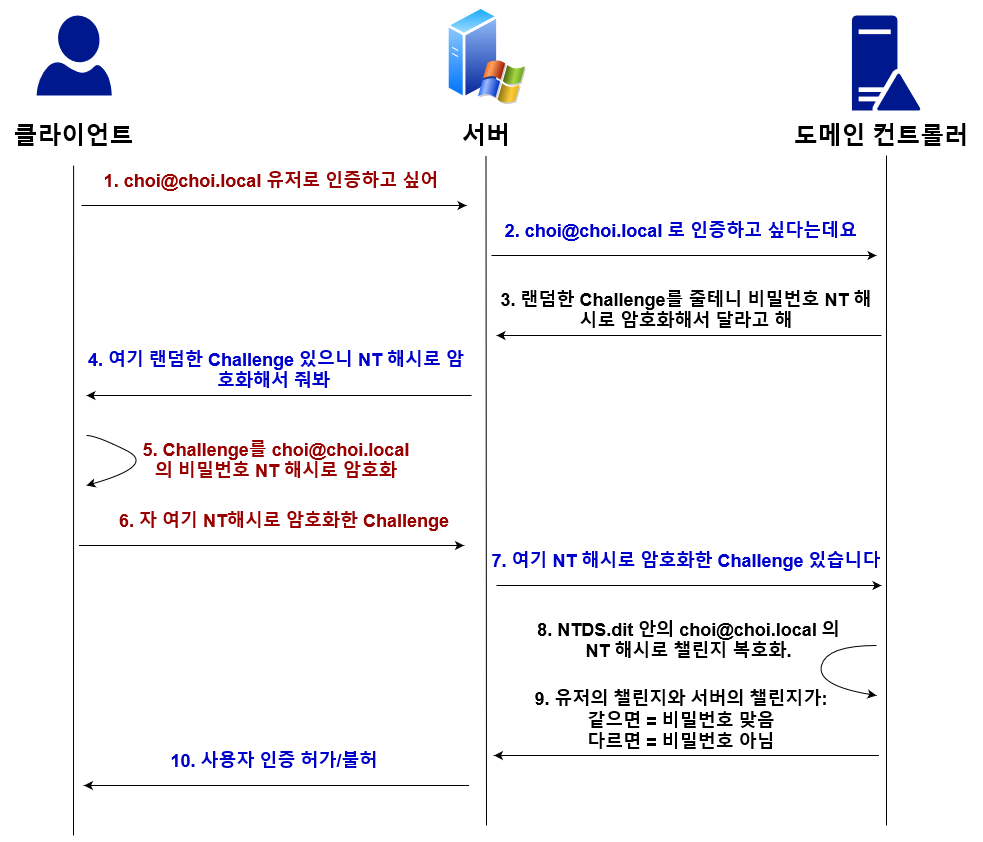

The diagram above was exported from draw.io. Its source (the exported page's mxGraphModel, read from the mxfile embedded in the PNG):
<mxGraphModel dx="1047" dy="811" grid="1" gridSize="10" guides="1" tooltips="1" connect="1" arrows="1" fold="1" page="1" pageScale="1" pageWidth="850" pageHeight="1100" math="0" shadow="0">
  <root>
    <mxCell id="0" />
    <mxCell id="1" parent="0" />
    <mxCell id="fwiHlao9b_3WN6nEHMEK-1" value="" style="aspect=fixed;perimeter=ellipsePerimeter;html=1;align=center;shadow=0;dashed=0;spacingTop=3;image;image=img/lib/active_directory/windows_server_2.svg;" parent="1" vertex="1">
      <mxGeometry x="580" y="290" width="80" height="100" as="geometry" />
    </mxCell>
    <mxCell id="fwiHlao9b_3WN6nEHMEK-2" value="" style="sketch=0;aspect=fixed;pointerEvents=1;shadow=0;dashed=0;html=1;strokeColor=none;labelPosition=center;verticalLabelPosition=bottom;verticalAlign=top;align=center;fillColor=#00188D;shape=mxgraph.azure.user" parent="1" vertex="1">
      <mxGeometry x="170" y="300" width="75.2" height="80" as="geometry" />
    </mxCell>
    <mxCell id="fwiHlao9b_3WN6nEHMEK-3" value="" style="endArrow=none;html=1;rounded=0;" parent="1" edge="1">
      <mxGeometry width="50" height="50" relative="1" as="geometry">
        <mxPoint x="207" y="1120" as="sourcePoint" />
        <mxPoint x="207.0999999999999" y="450" as="targetPoint" />
      </mxGeometry>
    </mxCell>
    <mxCell id="fwiHlao9b_3WN6nEHMEK-4" value="" style="endArrow=none;html=1;rounded=0;" parent="1" edge="1">
      <mxGeometry width="50" height="50" relative="1" as="geometry">
        <mxPoint x="620" y="1110" as="sourcePoint" />
        <mxPoint x="619.5" y="440" as="targetPoint" />
      </mxGeometry>
    </mxCell>
    <mxCell id="fwiHlao9b_3WN6nEHMEK-5" value="&lt;span style=&quot;font-size: 24px;&quot;&gt;&lt;b&gt;클라이언트&lt;/b&gt;&lt;/span&gt;" style="text;html=1;strokeColor=none;fillColor=none;align=center;verticalAlign=middle;whiteSpace=wrap;rounded=0;" parent="1" vertex="1">
      <mxGeometry x="138.9" y="400" width="137.4" height="40" as="geometry" />
    </mxCell>
    <mxCell id="fwiHlao9b_3WN6nEHMEK-6" value="&lt;span style=&quot;font-size: 24px;&quot;&gt;&lt;b&gt;서버&lt;/b&gt;&lt;/span&gt;" style="text;html=1;strokeColor=none;fillColor=none;align=center;verticalAlign=middle;whiteSpace=wrap;rounded=0;" parent="1" vertex="1">
      <mxGeometry x="575" y="400" width="90" height="40" as="geometry" />
    </mxCell>
    <mxCell id="fwiHlao9b_3WN6nEHMEK-7" value="" style="endArrow=classic;html=1;rounded=0;fontSize=24;" parent="1" edge="1">
      <mxGeometry width="50" height="50" relative="1" as="geometry">
        <mxPoint x="215" y="490" as="sourcePoint" />
        <mxPoint x="600" y="490" as="targetPoint" />
      </mxGeometry>
    </mxCell>
    <mxCell id="fwiHlao9b_3WN6nEHMEK-8" value="&lt;b style=&quot;&quot;&gt;&lt;font color=&quot;#990000&quot; style=&quot;font-size: 18px;&quot;&gt;1. choi@choi.local 유저로 인증하고 싶어&lt;/font&gt;&lt;/b&gt;" style="text;html=1;strokeColor=none;fillColor=none;align=center;verticalAlign=middle;whiteSpace=wrap;rounded=0;" parent="1" vertex="1">
      <mxGeometry x="190" y="450" width="430" height="30" as="geometry" />
    </mxCell>
    <mxCell id="fwiHlao9b_3WN6nEHMEK-9" value="" style="endArrow=none;html=1;rounded=0;fontSize=24;startArrow=classic;startFill=1;endFill=0;" parent="1" edge="1">
      <mxGeometry width="50" height="50" relative="1" as="geometry">
        <mxPoint x="630" y="620" as="sourcePoint" />
        <mxPoint x="1015" y="620" as="targetPoint" />
      </mxGeometry>
    </mxCell>
    <mxCell id="fwiHlao9b_3WN6nEHMEK-10" value="&lt;b style=&quot;&quot;&gt;&lt;font style=&quot;font-size: 18px;&quot;&gt;3. 랜덤한 Challenge를 줄테니 비밀번호 NT 해시로 암호화해서 달라고 해&lt;/font&gt;&lt;/b&gt;" style="text;html=1;strokeColor=none;fillColor=none;align=center;verticalAlign=middle;whiteSpace=wrap;rounded=0;" parent="1" vertex="1">
      <mxGeometry x="630" y="580" width="380" height="30" as="geometry" />
    </mxCell>
    <mxCell id="fwiHlao9b_3WN6nEHMEK-11" value="" style="endArrow=classic;html=1;rounded=0;fontSize=24;" parent="1" edge="1">
      <mxGeometry width="50" height="50" relative="1" as="geometry">
        <mxPoint x="212.5" y="830" as="sourcePoint" />
        <mxPoint x="597.5" y="830" as="targetPoint" />
      </mxGeometry>
    </mxCell>
    <mxCell id="fwiHlao9b_3WN6nEHMEK-12" value="&lt;b style=&quot;&quot;&gt;&lt;font color=&quot;#990000&quot; style=&quot;font-size: 18px;&quot;&gt;6. 자 여기 NT해시로 암호화한 Challenge&lt;/font&gt;&lt;/b&gt;" style="text;html=1;strokeColor=none;fillColor=none;align=center;verticalAlign=middle;whiteSpace=wrap;rounded=0;" parent="1" vertex="1">
      <mxGeometry x="237.5" y="790" width="360" height="30" as="geometry" />
    </mxCell>
    <mxCell id="fwiHlao9b_3WN6nEHMEK-13" value="" style="curved=1;endArrow=none;html=1;rounded=0;fontSize=18;startArrow=classic;startFill=1;endFill=0;" parent="1" edge="1">
      <mxGeometry width="50" height="50" relative="1" as="geometry">
        <mxPoint x="1010" y="980" as="sourcePoint" />
        <mxPoint x="1010" y="930" as="targetPoint" />
        <Array as="points">
          <mxPoint x="1010" y="980" />
          <mxPoint x="950" y="970" />
          <mxPoint x="960" y="930" />
        </Array>
      </mxGeometry>
    </mxCell>
    <mxCell id="fwiHlao9b_3WN6nEHMEK-14" value="&lt;b style=&quot;&quot;&gt;&lt;font color=&quot;#990000&quot; style=&quot;font-size: 18px;&quot;&gt;5. Challenge를 choi@choi.local의 비밀번호 NT 해시로 암호화&lt;/font&gt;&lt;/b&gt;" style="text;html=1;strokeColor=none;fillColor=none;align=center;verticalAlign=middle;whiteSpace=wrap;rounded=0;" parent="1" vertex="1">
      <mxGeometry x="273.15000000000003" y="710" width="273.7" height="70" as="geometry" />
    </mxCell>
    <mxCell id="fwiHlao9b_3WN6nEHMEK-15" value="&lt;span style=&quot;font-size: 18px;&quot;&gt;&lt;b&gt;8. NTDS.dit 안의 choi@choi.local 의 NT 해시로 챌린지 복호화. &lt;br&gt;&lt;/b&gt;&lt;/span&gt;" style="text;html=1;strokeColor=none;fillColor=none;align=center;verticalAlign=middle;whiteSpace=wrap;rounded=0;" parent="1" vertex="1">
      <mxGeometry x="665" y="890" width="314.6" height="70" as="geometry" />
    </mxCell>
    <mxCell id="fwiHlao9b_3WN6nEHMEK-16" value="" style="curved=1;endArrow=none;html=1;rounded=0;fontSize=18;startArrow=classic;startFill=1;endFill=0;" parent="1" edge="1">
      <mxGeometry width="50" height="50" relative="1" as="geometry">
        <mxPoint x="220" y="770" as="sourcePoint" />
        <mxPoint x="220" y="720" as="targetPoint" />
        <Array as="points">
          <mxPoint x="290" y="750" />
          <mxPoint x="230" y="720" />
        </Array>
      </mxGeometry>
    </mxCell>
    <mxCell id="fwiHlao9b_3WN6nEHMEK-20" value="" style="sketch=0;aspect=fixed;pointerEvents=1;shadow=0;dashed=0;html=1;strokeColor=none;labelPosition=center;verticalLabelPosition=bottom;verticalAlign=top;align=center;fillColor=#00188D;shape=mxgraph.mscae.enterprise.domain_controller" parent="1" vertex="1">
      <mxGeometry x="985.4" y="300" width="68.4" height="95" as="geometry" />
    </mxCell>
    <mxCell id="fwiHlao9b_3WN6nEHMEK-21" value="&lt;span style=&quot;font-size: 24px;&quot;&gt;&lt;b&gt;도메인 컨트롤러&lt;/b&gt;&lt;/span&gt;" style="text;html=1;strokeColor=none;fillColor=none;align=center;verticalAlign=middle;whiteSpace=wrap;rounded=0;" parent="1" vertex="1">
      <mxGeometry x="920" y="400" width="190" height="40" as="geometry" />
    </mxCell>
    <mxCell id="fwiHlao9b_3WN6nEHMEK-22" value="" style="endArrow=none;html=1;rounded=0;" parent="1" edge="1">
      <mxGeometry width="50" height="50" relative="1" as="geometry">
        <mxPoint x="1020" y="1110" as="sourcePoint" />
        <mxPoint x="1020" y="440" as="targetPoint" />
      </mxGeometry>
    </mxCell>
    <mxCell id="fwiHlao9b_3WN6nEHMEK-23" value="" style="endArrow=classic;html=1;rounded=0;fontSize=24;" parent="1" edge="1">
      <mxGeometry width="50" height="50" relative="1" as="geometry">
        <mxPoint x="625" y="540" as="sourcePoint" />
        <mxPoint x="1010" y="540" as="targetPoint" />
      </mxGeometry>
    </mxCell>
    <mxCell id="fwiHlao9b_3WN6nEHMEK-24" value="&lt;b style=&quot;&quot;&gt;&lt;font color=&quot;#0000cc&quot; style=&quot;font-size: 18px;&quot;&gt;2. choi@choi.local 로 인증하고 싶다는데요&lt;/font&gt;&lt;/b&gt;" style="text;html=1;strokeColor=none;fillColor=none;align=center;verticalAlign=middle;whiteSpace=wrap;rounded=0;" parent="1" vertex="1">
      <mxGeometry x="600" y="500" width="430" height="30" as="geometry" />
    </mxCell>
    <mxCell id="fwiHlao9b_3WN6nEHMEK-25" value="" style="endArrow=none;html=1;rounded=0;fontSize=24;startArrow=classic;startFill=1;endFill=0;" parent="1" edge="1">
      <mxGeometry width="50" height="50" relative="1" as="geometry">
        <mxPoint x="220" y="680" as="sourcePoint" />
        <mxPoint x="605" y="680" as="targetPoint" />
      </mxGeometry>
    </mxCell>
    <mxCell id="fwiHlao9b_3WN6nEHMEK-26" value="&lt;b style=&quot;&quot;&gt;&lt;font color=&quot;#0000cc&quot; style=&quot;font-size: 18px;&quot;&gt;4. 여기 랜덤한 Challenge 있으니 NT 해시로 암호화해서 줘봐&amp;nbsp;&lt;/font&gt;&lt;/b&gt;" style="text;html=1;strokeColor=none;fillColor=none;align=center;verticalAlign=middle;whiteSpace=wrap;rounded=0;" parent="1" vertex="1">
      <mxGeometry x="220" y="640" width="380" height="30" as="geometry" />
    </mxCell>
    <mxCell id="fwiHlao9b_3WN6nEHMEK-27" value="" style="endArrow=classic;html=1;rounded=0;fontSize=24;" parent="1" edge="1">
      <mxGeometry width="50" height="50" relative="1" as="geometry">
        <mxPoint x="630" y="870" as="sourcePoint" />
        <mxPoint x="1015" y="870" as="targetPoint" />
      </mxGeometry>
    </mxCell>
    <mxCell id="fwiHlao9b_3WN6nEHMEK-28" value="&lt;b style=&quot;&quot;&gt;&lt;font color=&quot;#0000cc&quot; style=&quot;font-size: 18px;&quot;&gt;7. 여기 NT 해시로 암호화한 Challenge 있습니다&lt;/font&gt;&lt;/b&gt;" style="text;html=1;strokeColor=none;fillColor=none;align=center;verticalAlign=middle;whiteSpace=wrap;rounded=0;" parent="1" vertex="1">
      <mxGeometry x="605" y="830" width="430" height="30" as="geometry" />
    </mxCell>
    <mxCell id="fwiHlao9b_3WN6nEHMEK-30" value="" style="endArrow=none;html=1;rounded=0;fontSize=24;startArrow=classic;startFill=1;endFill=0;" parent="1" edge="1">
      <mxGeometry width="50" height="50" relative="1" as="geometry">
        <mxPoint x="627.5" y="1040" as="sourcePoint" />
        <mxPoint x="1012.5" y="1040" as="targetPoint" />
      </mxGeometry>
    </mxCell>
    <mxCell id="fwiHlao9b_3WN6nEHMEK-31" value="&lt;div&gt;&lt;b style=&quot;&quot;&gt;&lt;font style=&quot;font-size: 18px;&quot;&gt;9. 유저의 챌린지와 서버의 챌린지가: &lt;br&gt;&lt;/font&gt;&lt;/b&gt;&lt;/div&gt;&lt;div&gt;&lt;b style=&quot;&quot;&gt;&lt;font style=&quot;font-size: 18px;&quot;&gt;같으면 = 비밀번호 맞음 &lt;br&gt;&lt;/font&gt;&lt;/b&gt;&lt;/div&gt;&lt;div&gt;&lt;b style=&quot;&quot;&gt;&lt;font style=&quot;font-size: 18px;&quot;&gt;다르면 = 비밀번호 아님&lt;br&gt;&lt;/font&gt;&lt;/b&gt;&lt;/div&gt;" style="text;html=1;strokeColor=none;fillColor=none;align=center;verticalAlign=middle;whiteSpace=wrap;rounded=0;" parent="1" vertex="1">
      <mxGeometry x="625" y="990" width="380" height="30" as="geometry" />
    </mxCell>
    <mxCell id="fwiHlao9b_3WN6nEHMEK-32" value="" style="endArrow=none;html=1;rounded=0;fontSize=24;startArrow=classic;startFill=1;endFill=0;" parent="1" edge="1">
      <mxGeometry width="50" height="50" relative="1" as="geometry">
        <mxPoint x="217.5" y="1070" as="sourcePoint" />
        <mxPoint x="602.5" y="1070" as="targetPoint" />
      </mxGeometry>
    </mxCell>
    <mxCell id="fwiHlao9b_3WN6nEHMEK-33" value="&lt;b style=&quot;&quot;&gt;&lt;font color=&quot;#0000cc&quot; style=&quot;font-size: 18px;&quot;&gt;10. 사용자 인증 허가/불허&lt;/font&gt;&lt;/b&gt;" style="text;html=1;strokeColor=none;fillColor=none;align=center;verticalAlign=middle;whiteSpace=wrap;rounded=0;" parent="1" vertex="1">
      <mxGeometry x="217.5" y="1030" width="380" height="30" as="geometry" />
    </mxCell>
  </root>
</mxGraphModel>